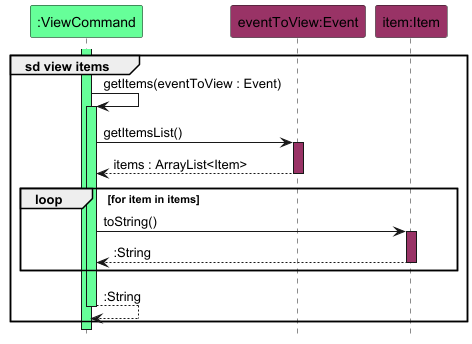

The diagram above was rendered by PlantUML. Its source (embedded in the PNG):
@startuml
!include style.puml
hide footbox

participant ":ViewCommand" as command COMMAND_COLOUR
participant "eventToView:Event" as event EVENT_COLOUR
participant "item:Item" as item EVENT_COLOUR

group sd view items
activate command COMMAND_COLOUR
    command -> command : getItems(eventToView : Event)
    activate command COMMAND_COLOUR

    command -> event : getItemsList()
    activate event EVENT_COLOUR

    return items : ArrayList<Item>

    loop for item in items
        command -> item : toString()
        activate item EVENT_COLOUR
        return :String
    end

    return :String
end
@enduml